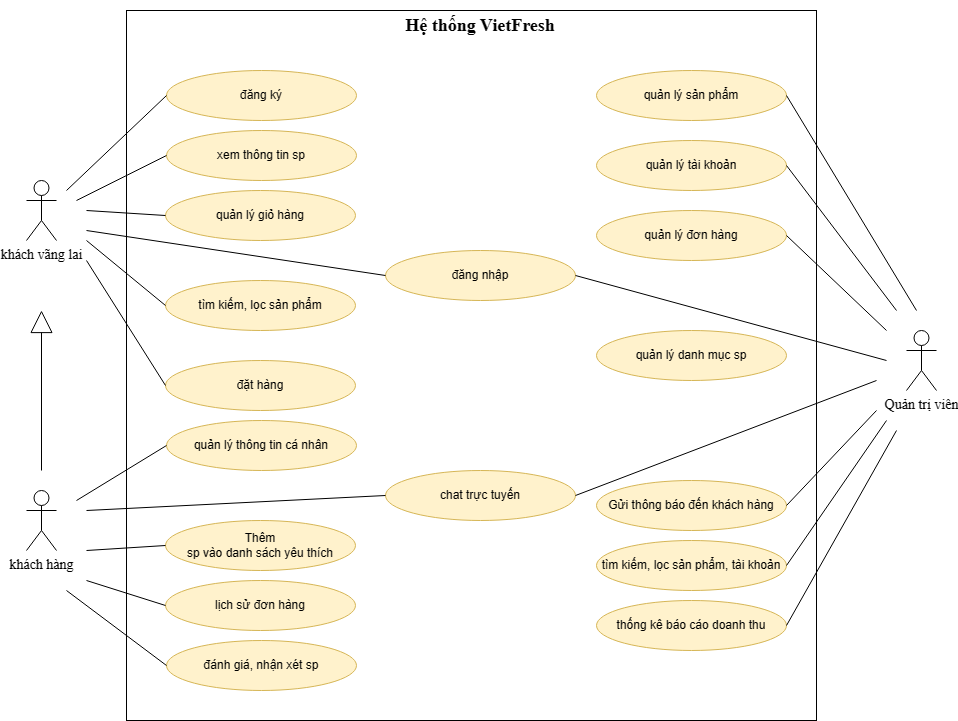

The diagram above was exported from draw.io. Its source (the exported page's mxGraphModel, read from the mxfile embedded in the PNG):
<mxGraphModel dx="1500" dy="773" grid="1" gridSize="10" guides="1" tooltips="1" connect="1" arrows="1" fold="1" page="1" pageScale="1" pageWidth="827" pageHeight="1169" math="0" shadow="0">
  <root>
    <mxCell id="0" />
    <mxCell id="1" parent="0" />
    <mxCell id="eQSx3wq9jycPm-gWElj6-1" value="khách vãng lai" style="shape=umlActor;verticalLabelPosition=bottom;verticalAlign=top;html=1;outlineConnect=0;fontFamily=Times New Roman;fontSize=14;" vertex="1" parent="1">
      <mxGeometry x="40" y="250" width="30" height="60" as="geometry" />
    </mxCell>
    <mxCell id="eQSx3wq9jycPm-gWElj6-7" value="" style="rounded=0;whiteSpace=wrap;html=1;" vertex="1" parent="1">
      <mxGeometry x="140" y="80" width="690" height="710" as="geometry" />
    </mxCell>
    <mxCell id="eQSx3wq9jycPm-gWElj6-8" value="&lt;h2&gt;&lt;font face=&quot;Times New Roman&quot;&gt;Hệ thống VietFresh&lt;/font&gt;&lt;/h2&gt;" style="text;html=1;strokeColor=none;fillColor=none;align=center;verticalAlign=middle;whiteSpace=wrap;rounded=0;" vertex="1" parent="1">
      <mxGeometry x="414" y="80" width="160" height="30" as="geometry" />
    </mxCell>
    <mxCell id="eQSx3wq9jycPm-gWElj6-10" value="đăng ký" style="ellipse;whiteSpace=wrap;html=1;fillColor=#fff2cc;strokeColor=#d6b656;" vertex="1" parent="1">
      <mxGeometry x="180" y="140" width="190" height="50" as="geometry" />
    </mxCell>
    <mxCell id="eQSx3wq9jycPm-gWElj6-11" value="đăng nhập" style="ellipse;whiteSpace=wrap;html=1;fillColor=#fff2cc;strokeColor=#d6b656;" vertex="1" parent="1">
      <mxGeometry x="399" y="320" width="190" height="50" as="geometry" />
    </mxCell>
    <mxCell id="eQSx3wq9jycPm-gWElj6-12" value="xem thông tin sp" style="ellipse;whiteSpace=wrap;html=1;fillColor=#fff2cc;strokeColor=#d6b656;" vertex="1" parent="1">
      <mxGeometry x="180" y="200" width="190" height="50" as="geometry" />
    </mxCell>
    <mxCell id="eQSx3wq9jycPm-gWElj6-13" value="quản lý giỏ hàng" style="ellipse;whiteSpace=wrap;html=1;fillColor=#fff2cc;strokeColor=#d6b656;" vertex="1" parent="1">
      <mxGeometry x="179" y="260" width="190" height="50" as="geometry" />
    </mxCell>
    <mxCell id="eQSx3wq9jycPm-gWElj6-14" value="tìm kiếm, lọc sản phẩm" style="ellipse;whiteSpace=wrap;html=1;fillColor=#fff2cc;strokeColor=#d6b656;" vertex="1" parent="1">
      <mxGeometry x="179" y="350" width="190" height="50" as="geometry" />
    </mxCell>
    <mxCell id="eQSx3wq9jycPm-gWElj6-16" value="đặt hàng" style="ellipse;whiteSpace=wrap;html=1;fillColor=#fff2cc;strokeColor=#d6b656;" vertex="1" parent="1">
      <mxGeometry x="179" y="430" width="190" height="50" as="geometry" />
    </mxCell>
    <mxCell id="eQSx3wq9jycPm-gWElj6-19" style="edgeStyle=orthogonalEdgeStyle;rounded=0;orthogonalLoop=1;jettySize=auto;html=1;endArrow=block;endFill=0;endSize=20;" edge="1" parent="1">
      <mxGeometry relative="1" as="geometry">
        <mxPoint x="55" y="540" as="sourcePoint" />
        <mxPoint x="55" y="380" as="targetPoint" />
      </mxGeometry>
    </mxCell>
    <mxCell id="eQSx3wq9jycPm-gWElj6-17" value="khách hàng" style="shape=umlActor;verticalLabelPosition=bottom;verticalAlign=top;html=1;outlineConnect=0;fontFamily=Times New Roman;fontSize=14;" vertex="1" parent="1">
      <mxGeometry x="40" y="560" width="30" height="60" as="geometry" />
    </mxCell>
    <mxCell id="eQSx3wq9jycPm-gWElj6-20" value="lịch sử đơn hàng" style="ellipse;whiteSpace=wrap;html=1;fillColor=#fff2cc;strokeColor=#d6b656;" vertex="1" parent="1">
      <mxGeometry x="179" y="650" width="190" height="50" as="geometry" />
    </mxCell>
    <mxCell id="eQSx3wq9jycPm-gWElj6-21" value="quản lý thông tin cá nhân" style="ellipse;whiteSpace=wrap;html=1;fillColor=#fff2cc;strokeColor=#d6b656;" vertex="1" parent="1">
      <mxGeometry x="180" y="490" width="190" height="50" as="geometry" />
    </mxCell>
    <mxCell id="eQSx3wq9jycPm-gWElj6-24" value="Thêm&lt;br&gt;sp vào danh sách yêu thích" style="ellipse;whiteSpace=wrap;html=1;fillColor=#fff2cc;strokeColor=#d6b656;" vertex="1" parent="1">
      <mxGeometry x="179" y="590" width="190" height="50" as="geometry" />
    </mxCell>
    <mxCell id="eQSx3wq9jycPm-gWElj6-25" value="chat trực tuyến" style="ellipse;whiteSpace=wrap;html=1;fillColor=#fff2cc;strokeColor=#d6b656;" vertex="1" parent="1">
      <mxGeometry x="399" y="540" width="190" height="50" as="geometry" />
    </mxCell>
    <mxCell id="eQSx3wq9jycPm-gWElj6-26" value="đánh giá, nhận xét sp" style="ellipse;whiteSpace=wrap;html=1;fillColor=#fff2cc;strokeColor=#d6b656;" vertex="1" parent="1">
      <mxGeometry x="180" y="710" width="190" height="50" as="geometry" />
    </mxCell>
    <mxCell id="eQSx3wq9jycPm-gWElj6-28" value="" style="endArrow=none;html=1;rounded=0;entryX=0;entryY=0.5;entryDx=0;entryDy=0;" edge="1" parent="1" target="eQSx3wq9jycPm-gWElj6-10">
      <mxGeometry width="50" height="50" relative="1" as="geometry">
        <mxPoint x="80" y="260" as="sourcePoint" />
        <mxPoint x="550" y="390" as="targetPoint" />
      </mxGeometry>
    </mxCell>
    <mxCell id="eQSx3wq9jycPm-gWElj6-29" value="" style="endArrow=none;html=1;rounded=0;entryX=0;entryY=0.5;entryDx=0;entryDy=0;" edge="1" parent="1" target="eQSx3wq9jycPm-gWElj6-12">
      <mxGeometry width="50" height="50" relative="1" as="geometry">
        <mxPoint x="90" y="270" as="sourcePoint" />
        <mxPoint x="190" y="175" as="targetPoint" />
      </mxGeometry>
    </mxCell>
    <mxCell id="eQSx3wq9jycPm-gWElj6-30" value="" style="endArrow=none;html=1;rounded=0;entryX=0;entryY=0.5;entryDx=0;entryDy=0;" edge="1" parent="1" target="eQSx3wq9jycPm-gWElj6-13">
      <mxGeometry width="50" height="50" relative="1" as="geometry">
        <mxPoint x="100" y="280" as="sourcePoint" />
        <mxPoint x="200" y="185" as="targetPoint" />
      </mxGeometry>
    </mxCell>
    <mxCell id="eQSx3wq9jycPm-gWElj6-31" value="" style="endArrow=none;html=1;rounded=0;entryX=0;entryY=0.5;entryDx=0;entryDy=0;" edge="1" parent="1" target="eQSx3wq9jycPm-gWElj6-11">
      <mxGeometry width="50" height="50" relative="1" as="geometry">
        <mxPoint x="100" y="300" as="sourcePoint" />
        <mxPoint x="210" y="195" as="targetPoint" />
      </mxGeometry>
    </mxCell>
    <mxCell id="eQSx3wq9jycPm-gWElj6-32" value="" style="endArrow=none;html=1;rounded=0;entryX=0;entryY=0.5;entryDx=0;entryDy=0;" edge="1" parent="1" target="eQSx3wq9jycPm-gWElj6-14">
      <mxGeometry width="50" height="50" relative="1" as="geometry">
        <mxPoint x="100" y="310" as="sourcePoint" />
        <mxPoint x="220" y="205" as="targetPoint" />
      </mxGeometry>
    </mxCell>
    <mxCell id="eQSx3wq9jycPm-gWElj6-34" value="" style="endArrow=none;html=1;rounded=0;entryX=0;entryY=0.5;entryDx=0;entryDy=0;" edge="1" parent="1" target="eQSx3wq9jycPm-gWElj6-16">
      <mxGeometry width="50" height="50" relative="1" as="geometry">
        <mxPoint x="100" y="330" as="sourcePoint" />
        <mxPoint x="189" y="385" as="targetPoint" />
      </mxGeometry>
    </mxCell>
    <mxCell id="eQSx3wq9jycPm-gWElj6-35" value="" style="endArrow=none;html=1;rounded=0;entryX=0;entryY=0.5;entryDx=0;entryDy=0;" edge="1" parent="1" target="eQSx3wq9jycPm-gWElj6-21">
      <mxGeometry width="50" height="50" relative="1" as="geometry">
        <mxPoint x="90" y="570" as="sourcePoint" />
        <mxPoint x="550" y="290" as="targetPoint" />
      </mxGeometry>
    </mxCell>
    <mxCell id="eQSx3wq9jycPm-gWElj6-36" value="" style="endArrow=none;html=1;rounded=0;entryX=0;entryY=0.5;entryDx=0;entryDy=0;" edge="1" parent="1" target="eQSx3wq9jycPm-gWElj6-25">
      <mxGeometry width="50" height="50" relative="1" as="geometry">
        <mxPoint x="100" y="580" as="sourcePoint" />
        <mxPoint x="190" y="525" as="targetPoint" />
      </mxGeometry>
    </mxCell>
    <mxCell id="eQSx3wq9jycPm-gWElj6-38" value="" style="endArrow=none;html=1;rounded=0;entryX=0;entryY=0.5;entryDx=0;entryDy=0;" edge="1" parent="1" target="eQSx3wq9jycPm-gWElj6-24">
      <mxGeometry width="50" height="50" relative="1" as="geometry">
        <mxPoint x="100" y="620" as="sourcePoint" />
        <mxPoint x="210" y="545" as="targetPoint" />
      </mxGeometry>
    </mxCell>
    <mxCell id="eQSx3wq9jycPm-gWElj6-39" value="" style="endArrow=none;html=1;rounded=0;entryX=0;entryY=0.5;entryDx=0;entryDy=0;" edge="1" parent="1" target="eQSx3wq9jycPm-gWElj6-20">
      <mxGeometry width="50" height="50" relative="1" as="geometry">
        <mxPoint x="100" y="650" as="sourcePoint" />
        <mxPoint x="189" y="685" as="targetPoint" />
      </mxGeometry>
    </mxCell>
    <mxCell id="eQSx3wq9jycPm-gWElj6-40" value="" style="endArrow=none;html=1;rounded=0;entryX=0;entryY=0.5;entryDx=0;entryDy=0;" edge="1" parent="1" target="eQSx3wq9jycPm-gWElj6-26">
      <mxGeometry width="50" height="50" relative="1" as="geometry">
        <mxPoint x="80" y="660" as="sourcePoint" />
        <mxPoint x="199" y="695" as="targetPoint" />
      </mxGeometry>
    </mxCell>
    <mxCell id="eQSx3wq9jycPm-gWElj6-41" value="Quản trị viên" style="shape=umlActor;verticalLabelPosition=bottom;verticalAlign=top;html=1;outlineConnect=0;fontFamily=Times New Roman;fontSize=14;" vertex="1" parent="1">
      <mxGeometry x="920" y="400" width="30" height="60" as="geometry" />
    </mxCell>
    <mxCell id="eQSx3wq9jycPm-gWElj6-44" value="" style="endArrow=none;html=1;rounded=0;exitX=1;exitY=0.5;exitDx=0;exitDy=0;" edge="1" parent="1" source="eQSx3wq9jycPm-gWElj6-11">
      <mxGeometry width="50" height="50" relative="1" as="geometry">
        <mxPoint x="500" y="630" as="sourcePoint" />
        <mxPoint x="900" y="430" as="targetPoint" />
      </mxGeometry>
    </mxCell>
    <mxCell id="eQSx3wq9jycPm-gWElj6-45" value="" style="endArrow=none;html=1;rounded=0;exitX=1;exitY=0.5;exitDx=0;exitDy=0;" edge="1" parent="1" source="eQSx3wq9jycPm-gWElj6-25">
      <mxGeometry width="50" height="50" relative="1" as="geometry">
        <mxPoint x="599" y="355" as="sourcePoint" />
        <mxPoint x="890" y="450" as="targetPoint" />
      </mxGeometry>
    </mxCell>
    <mxCell id="eQSx3wq9jycPm-gWElj6-46" value="quản lý sản phẩm" style="ellipse;whiteSpace=wrap;html=1;fillColor=#fff2cc;strokeColor=#d6b656;" vertex="1" parent="1">
      <mxGeometry x="610" y="140" width="190" height="50" as="geometry" />
    </mxCell>
    <mxCell id="eQSx3wq9jycPm-gWElj6-47" value="quản lý tài khoản" style="ellipse;whiteSpace=wrap;html=1;fillColor=#fff2cc;strokeColor=#d6b656;" vertex="1" parent="1">
      <mxGeometry x="610" y="210" width="190" height="50" as="geometry" />
    </mxCell>
    <mxCell id="eQSx3wq9jycPm-gWElj6-48" value="quản lý đơn hàng" style="ellipse;whiteSpace=wrap;html=1;fillColor=#fff2cc;strokeColor=#d6b656;" vertex="1" parent="1">
      <mxGeometry x="610" y="280" width="190" height="50" as="geometry" />
    </mxCell>
    <mxCell id="eQSx3wq9jycPm-gWElj6-49" value="quản lý danh mục sp" style="ellipse;whiteSpace=wrap;html=1;fillColor=#fff2cc;strokeColor=#d6b656;" vertex="1" parent="1">
      <mxGeometry x="610" y="400" width="190" height="50" as="geometry" />
    </mxCell>
    <mxCell id="eQSx3wq9jycPm-gWElj6-50" value="Gửi thông báo đến khách hàng" style="ellipse;whiteSpace=wrap;html=1;fillColor=#fff2cc;strokeColor=#d6b656;" vertex="1" parent="1">
      <mxGeometry x="610" y="550" width="190" height="50" as="geometry" />
    </mxCell>
    <mxCell id="eQSx3wq9jycPm-gWElj6-51" value="tìm kiếm, lọc sản phẩm, tài khoản" style="ellipse;whiteSpace=wrap;html=1;fillColor=#fff2cc;strokeColor=#d6b656;" vertex="1" parent="1">
      <mxGeometry x="610" y="610" width="190" height="50" as="geometry" />
    </mxCell>
    <mxCell id="eQSx3wq9jycPm-gWElj6-52" value="thống kê báo cáo doanh thu" style="ellipse;whiteSpace=wrap;html=1;fillColor=#fff2cc;strokeColor=#d6b656;" vertex="1" parent="1">
      <mxGeometry x="610" y="670" width="190" height="50" as="geometry" />
    </mxCell>
    <mxCell id="eQSx3wq9jycPm-gWElj6-53" value="" style="endArrow=none;html=1;rounded=0;exitX=1;exitY=0.5;exitDx=0;exitDy=0;" edge="1" parent="1" source="eQSx3wq9jycPm-gWElj6-46">
      <mxGeometry width="50" height="50" relative="1" as="geometry">
        <mxPoint x="599" y="355" as="sourcePoint" />
        <mxPoint x="930" y="380" as="targetPoint" />
      </mxGeometry>
    </mxCell>
    <mxCell id="eQSx3wq9jycPm-gWElj6-54" value="" style="endArrow=none;html=1;rounded=0;exitX=1;exitY=0.5;exitDx=0;exitDy=0;" edge="1" parent="1" source="eQSx3wq9jycPm-gWElj6-47">
      <mxGeometry width="50" height="50" relative="1" as="geometry">
        <mxPoint x="810" y="175" as="sourcePoint" />
        <mxPoint x="910" y="380" as="targetPoint" />
      </mxGeometry>
    </mxCell>
    <mxCell id="eQSx3wq9jycPm-gWElj6-55" value="" style="endArrow=none;html=1;rounded=0;exitX=1;exitY=0.5;exitDx=0;exitDy=0;" edge="1" parent="1" source="eQSx3wq9jycPm-gWElj6-48">
      <mxGeometry width="50" height="50" relative="1" as="geometry">
        <mxPoint x="810" y="245" as="sourcePoint" />
        <mxPoint x="900" y="400" as="targetPoint" />
      </mxGeometry>
    </mxCell>
    <mxCell id="eQSx3wq9jycPm-gWElj6-56" value="" style="endArrow=none;html=1;rounded=0;exitX=1;exitY=0.5;exitDx=0;exitDy=0;" edge="1" parent="1" source="eQSx3wq9jycPm-gWElj6-50">
      <mxGeometry width="50" height="50" relative="1" as="geometry">
        <mxPoint x="599" y="575" as="sourcePoint" />
        <mxPoint x="890" y="480" as="targetPoint" />
      </mxGeometry>
    </mxCell>
    <mxCell id="eQSx3wq9jycPm-gWElj6-57" value="" style="endArrow=none;html=1;rounded=0;exitX=1;exitY=0.5;exitDx=0;exitDy=0;" edge="1" parent="1" source="eQSx3wq9jycPm-gWElj6-51">
      <mxGeometry width="50" height="50" relative="1" as="geometry">
        <mxPoint x="810" y="585" as="sourcePoint" />
        <mxPoint x="900" y="490" as="targetPoint" />
      </mxGeometry>
    </mxCell>
    <mxCell id="eQSx3wq9jycPm-gWElj6-58" value="" style="endArrow=none;html=1;rounded=0;exitX=1;exitY=0.5;exitDx=0;exitDy=0;" edge="1" parent="1" source="eQSx3wq9jycPm-gWElj6-52">
      <mxGeometry width="50" height="50" relative="1" as="geometry">
        <mxPoint x="820" y="595" as="sourcePoint" />
        <mxPoint x="910" y="500" as="targetPoint" />
      </mxGeometry>
    </mxCell>
  </root>
</mxGraphModel>